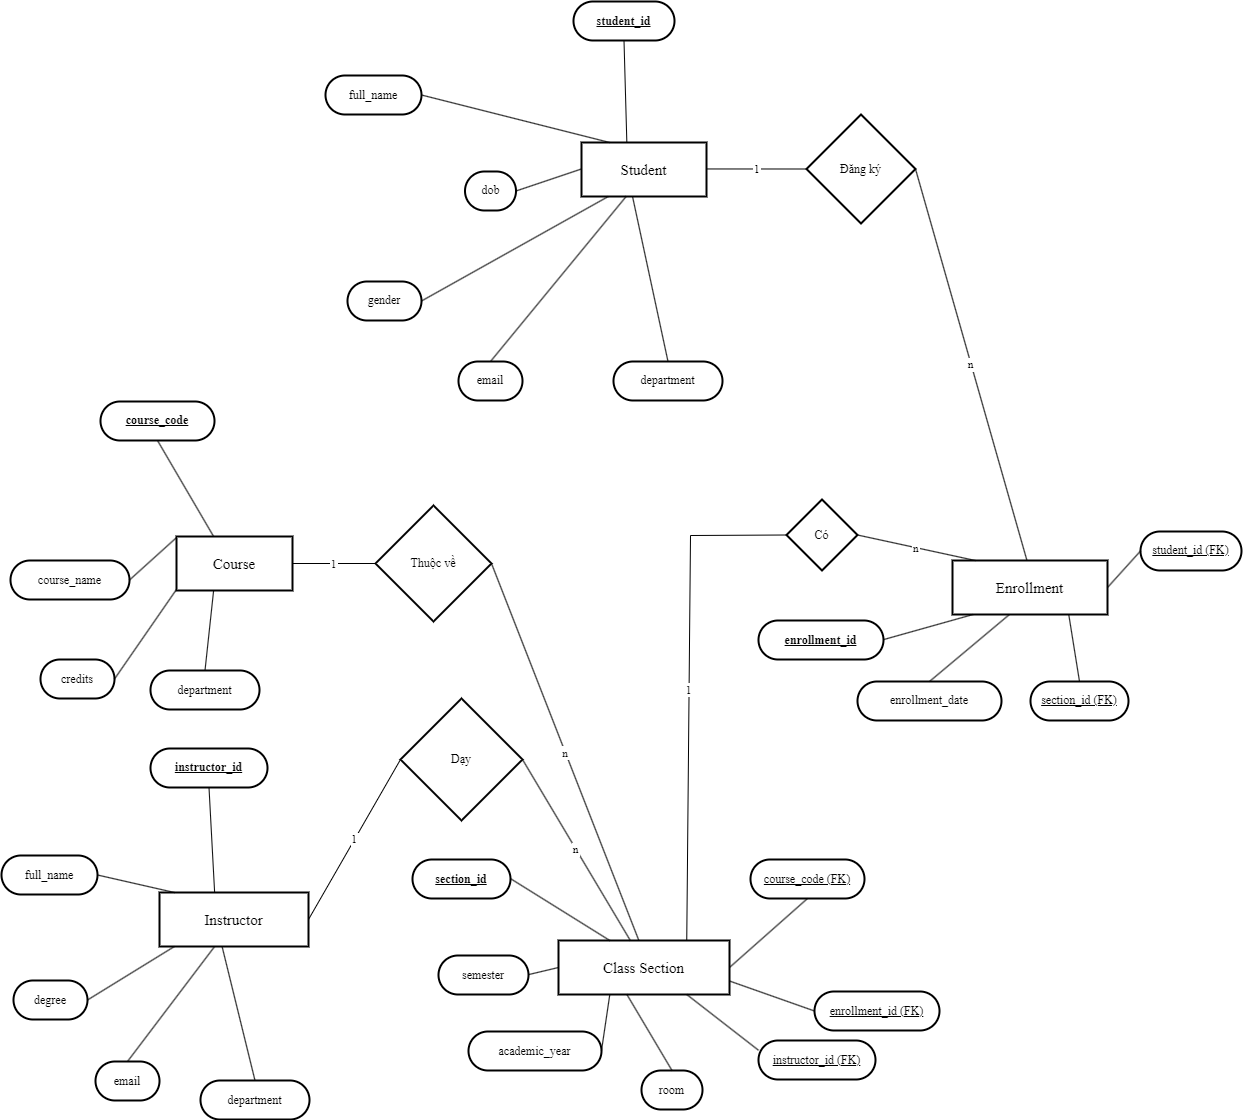

The diagram above was exported from draw.io. Its source (the exported page's mxGraphModel, read from the mxfile embedded in the PNG):
<mxGraphModel dx="1754" dy="1065" grid="1" gridSize="10" guides="1" tooltips="1" connect="1" arrows="1" fold="1" page="1" pageScale="1" pageWidth="827" pageHeight="1169" math="0" shadow="0">
  <root>
    <mxCell id="0" />
    <mxCell id="1" parent="0" />
    <mxCell id="j3wf3UltNoXK6tvZQ_YG-170" parent="1" style="whiteSpace=wrap;strokeWidth=2;fontFamily=Times New Roman;labelBorderColor=none;fontSize=15;" value="Student" vertex="1">
      <mxGeometry height="54" width="125" x="611" y="191" as="geometry" />
    </mxCell>
    <mxCell id="j3wf3UltNoXK6tvZQ_YG-171" parent="1" style="whiteSpace=wrap;strokeWidth=2;fontFamily=Times New Roman;labelBorderColor=none;fontSize=15;" value="Course" vertex="1">
      <mxGeometry height="54" width="116" x="206" y="585" as="geometry" />
    </mxCell>
    <mxCell id="j3wf3UltNoXK6tvZQ_YG-172" parent="1" style="whiteSpace=wrap;strokeWidth=2;fontFamily=Times New Roman;labelBorderColor=none;fontSize=15;" value="Instructor" vertex="1">
      <mxGeometry height="54" width="149" x="189" y="941" as="geometry" />
    </mxCell>
    <mxCell id="j3wf3UltNoXK6tvZQ_YG-173" parent="1" style="whiteSpace=wrap;strokeWidth=2;fontFamily=Times New Roman;labelBorderColor=none;fontSize=15;" value="Class Section" vertex="1">
      <mxGeometry height="54" width="171" x="588" y="989" as="geometry" />
    </mxCell>
    <mxCell id="j3wf3UltNoXK6tvZQ_YG-174" parent="1" style="whiteSpace=wrap;strokeWidth=2;fontFamily=Times New Roman;labelBorderColor=none;fontSize=15;" value="Enrollment" vertex="1">
      <mxGeometry height="54" width="155" x="982" y="609" as="geometry" />
    </mxCell>
    <mxCell id="j3wf3UltNoXK6tvZQ_YG-175" parent="1" style="rhombus;strokeWidth=2;whiteSpace=wrap;fontFamily=Times New Roman;labelBorderColor=none;" value="Đăng ký" vertex="1">
      <mxGeometry height="109" width="109" x="836" y="163" as="geometry" />
    </mxCell>
    <mxCell id="j3wf3UltNoXK6tvZQ_YG-176" parent="1" style="rhombus;strokeWidth=2;whiteSpace=wrap;fontFamily=Times New Roman;labelBorderColor=none;" value="Có" vertex="1">
      <mxGeometry height="71" width="71" x="816" y="548" as="geometry" />
    </mxCell>
    <mxCell id="j3wf3UltNoXK6tvZQ_YG-177" parent="1" style="rhombus;strokeWidth=2;whiteSpace=wrap;fontFamily=Times New Roman;labelBorderColor=none;" value="Thuộc về" vertex="1">
      <mxGeometry height="116" width="116" x="405" y="554" as="geometry" />
    </mxCell>
    <mxCell id="j3wf3UltNoXK6tvZQ_YG-178" parent="1" style="rhombus;strokeWidth=2;whiteSpace=wrap;fontFamily=Times New Roman;labelBorderColor=none;" value="Dạy" vertex="1">
      <mxGeometry height="122" width="122" x="430" y="747" as="geometry" />
    </mxCell>
    <mxCell id="j3wf3UltNoXK6tvZQ_YG-179" parent="1" style="rounded=1;whiteSpace=wrap;arcSize=50;strokeWidth=2;fontStyle=5;fontFamily=Times New Roman;labelBorderColor=none;" value="student_id" vertex="1">
      <mxGeometry height="39" width="101" x="603" y="50" as="geometry" />
    </mxCell>
    <mxCell id="j3wf3UltNoXK6tvZQ_YG-180" parent="1" style="rounded=1;whiteSpace=wrap;arcSize=50;strokeWidth=2;fontFamily=Times New Roman;labelBorderColor=none;" value="full_name" vertex="1">
      <mxGeometry height="39" width="96" x="355" y="124" as="geometry" />
    </mxCell>
    <mxCell id="j3wf3UltNoXK6tvZQ_YG-181" parent="1" style="rounded=1;whiteSpace=wrap;arcSize=50;strokeWidth=2;fontFamily=Times New Roman;labelBorderColor=none;" value="dob" vertex="1">
      <mxGeometry height="39" width="51" x="494.5" y="220" as="geometry" />
    </mxCell>
    <mxCell id="j3wf3UltNoXK6tvZQ_YG-182" parent="1" style="rounded=1;whiteSpace=wrap;arcSize=50;strokeWidth=2;fontFamily=Times New Roman;labelBorderColor=none;" value="gender" vertex="1">
      <mxGeometry height="39" width="74" x="377" y="330" as="geometry" />
    </mxCell>
    <mxCell id="j3wf3UltNoXK6tvZQ_YG-183" parent="1" style="rounded=1;whiteSpace=wrap;arcSize=50;strokeWidth=2;fontFamily=Times New Roman;labelBorderColor=none;" value="email" vertex="1">
      <mxGeometry height="39" width="64" x="488" y="410" as="geometry" />
    </mxCell>
    <mxCell id="j3wf3UltNoXK6tvZQ_YG-184" parent="1" style="rounded=1;whiteSpace=wrap;arcSize=50;strokeWidth=2;fontFamily=Times New Roman;labelBorderColor=none;" value="department" vertex="1">
      <mxGeometry height="39" width="109" x="643" y="410" as="geometry" />
    </mxCell>
    <mxCell id="j3wf3UltNoXK6tvZQ_YG-185" parent="1" style="rounded=1;whiteSpace=wrap;arcSize=50;strokeWidth=2;fontFamily=Times New Roman;labelBorderColor=none;fontStyle=5" value="course_code" vertex="1">
      <mxGeometry height="39" width="114" x="130" y="450" as="geometry" />
    </mxCell>
    <mxCell id="j3wf3UltNoXK6tvZQ_YG-186" parent="1" style="rounded=1;whiteSpace=wrap;arcSize=50;strokeWidth=2;fontFamily=Times New Roman;labelBorderColor=none;" value="course_name" vertex="1">
      <mxGeometry height="39" width="119" x="40" y="609" as="geometry" />
    </mxCell>
    <mxCell id="j3wf3UltNoXK6tvZQ_YG-187" parent="1" style="rounded=1;whiteSpace=wrap;arcSize=50;strokeWidth=2;fontFamily=Times New Roman;labelBorderColor=none;" value="credits" vertex="1">
      <mxGeometry height="39" width="74" x="70" y="708" as="geometry" />
    </mxCell>
    <mxCell id="j3wf3UltNoXK6tvZQ_YG-188" parent="1" style="rounded=1;whiteSpace=wrap;arcSize=50;strokeWidth=2;fontFamily=Times New Roman;labelBorderColor=none;" value="department" vertex="1">
      <mxGeometry height="39" width="109" x="180" y="719" as="geometry" />
    </mxCell>
    <mxCell id="j3wf3UltNoXK6tvZQ_YG-189" parent="1" style="rounded=1;whiteSpace=wrap;arcSize=50;strokeWidth=2;fontFamily=Times New Roman;labelBorderColor=none;fontStyle=5" value="instructor_id" vertex="1">
      <mxGeometry height="39" width="117" x="180" y="797" as="geometry" />
    </mxCell>
    <mxCell id="j3wf3UltNoXK6tvZQ_YG-190" parent="1" style="rounded=1;whiteSpace=wrap;arcSize=50;strokeWidth=2;fontFamily=Times New Roman;labelBorderColor=none;" value="full_name" vertex="1">
      <mxGeometry height="39" width="96" x="31" y="904" as="geometry" />
    </mxCell>
    <mxCell id="j3wf3UltNoXK6tvZQ_YG-191" parent="1" style="rounded=1;whiteSpace=wrap;arcSize=50;strokeWidth=2;fontFamily=Times New Roman;labelBorderColor=none;" value="degree" vertex="1">
      <mxGeometry height="39" width="74" x="43" y="1029" as="geometry" />
    </mxCell>
    <mxCell id="j3wf3UltNoXK6tvZQ_YG-192" parent="1" style="rounded=1;whiteSpace=wrap;arcSize=50;strokeWidth=2;fontFamily=Times New Roman;labelBorderColor=none;" value="email" vertex="1">
      <mxGeometry height="39" width="64" x="125" y="1110" as="geometry" />
    </mxCell>
    <mxCell id="j3wf3UltNoXK6tvZQ_YG-193" parent="1" style="rounded=1;whiteSpace=wrap;arcSize=50;strokeWidth=2;fontFamily=Times New Roman;labelBorderColor=none;" value="department" vertex="1">
      <mxGeometry height="39" width="109" x="230" y="1129" as="geometry" />
    </mxCell>
    <mxCell id="j3wf3UltNoXK6tvZQ_YG-194" parent="1" style="rounded=1;whiteSpace=wrap;arcSize=50;strokeWidth=2;fontFamily=Times New Roman;labelBorderColor=none;fontStyle=5" value="section_id" vertex="1">
      <mxGeometry height="39" width="98" x="442" y="908" as="geometry" />
    </mxCell>
    <mxCell id="j3wf3UltNoXK6tvZQ_YG-195" parent="1" style="rounded=1;whiteSpace=wrap;arcSize=50;strokeWidth=2;fontFamily=Times New Roman;labelBorderColor=none;" value="semester" vertex="1">
      <mxGeometry height="39" width="90" x="468" y="1004" as="geometry" />
    </mxCell>
    <mxCell id="j3wf3UltNoXK6tvZQ_YG-196" parent="1" style="rounded=1;whiteSpace=wrap;arcSize=50;strokeWidth=2;fontFamily=Times New Roman;labelBorderColor=none;" value="academic_year" vertex="1">
      <mxGeometry height="39" width="133" x="498" y="1080" as="geometry" />
    </mxCell>
    <mxCell id="j3wf3UltNoXK6tvZQ_YG-197" parent="1" style="rounded=1;whiteSpace=wrap;arcSize=50;strokeWidth=2;fontFamily=Times New Roman;labelBorderColor=none;" value="room" vertex="1">
      <mxGeometry height="39" width="61" x="671" y="1119" as="geometry" />
    </mxCell>
    <mxCell id="j3wf3UltNoXK6tvZQ_YG-198" parent="1" style="rounded=1;whiteSpace=wrap;arcSize=50;strokeWidth=2;fontFamily=Times New Roman;labelBorderColor=none;fontStyle=5" value="enrollment_id" vertex="1">
      <mxGeometry height="39" width="125" x="788" y="669" as="geometry" />
    </mxCell>
    <mxCell id="j3wf3UltNoXK6tvZQ_YG-199" parent="1" style="rounded=1;whiteSpace=wrap;arcSize=50;strokeWidth=2;fontFamily=Times New Roman;labelBorderColor=none;" value="enrollment_date" vertex="1">
      <mxGeometry height="39" width="144" x="887" y="730" as="geometry" />
    </mxCell>
    <mxCell id="j3wf3UltNoXK6tvZQ_YG-200" edge="1" parent="1" source="j3wf3UltNoXK6tvZQ_YG-170" style="curved=1;startArrow=none;endArrow=none;exitX=1;exitY=0.49;entryX=0;entryY=0.5;rounded=0;fontFamily=Times New Roman;labelBorderColor=none;" target="j3wf3UltNoXK6tvZQ_YG-175" value="1">
      <mxGeometry relative="1" as="geometry">
        <Array as="points" />
      </mxGeometry>
    </mxCell>
    <mxCell id="j3wf3UltNoXK6tvZQ_YG-201" edge="1" parent="1" source="j3wf3UltNoXK6tvZQ_YG-175" style="startArrow=none;endArrow=none;exitX=1;exitY=0.5;entryX=0.48;entryY=-0.01;rounded=0;fontFamily=Times New Roman;labelBorderColor=none;" target="j3wf3UltNoXK6tvZQ_YG-174" value="n">
      <mxGeometry relative="1" as="geometry" />
    </mxCell>
    <mxCell id="j3wf3UltNoXK6tvZQ_YG-202" edge="1" parent="1" source="j3wf3UltNoXK6tvZQ_YG-173" style="startArrow=none;endArrow=none;exitX=0.75;exitY=0;entryX=0;entryY=0.5;rounded=0;fontFamily=Times New Roman;labelBorderColor=none;exitDx=0;exitDy=0;" target="j3wf3UltNoXK6tvZQ_YG-176" value="1">
      <mxGeometry relative="1" as="geometry">
        <Array as="points">
          <mxPoint x="720" y="584" />
        </Array>
        <mxPoint x="720" y="583" as="sourcePoint" />
      </mxGeometry>
    </mxCell>
    <mxCell id="j3wf3UltNoXK6tvZQ_YG-203" edge="1" parent="1" source="j3wf3UltNoXK6tvZQ_YG-176" style="startArrow=none;endArrow=none;exitX=0.99;exitY=0.5;entryX=0.14;entryY=-0.01;rounded=0;fontFamily=Times New Roman;labelBorderColor=none;" target="j3wf3UltNoXK6tvZQ_YG-174" value="n">
      <mxGeometry relative="1" as="geometry" />
    </mxCell>
    <mxCell id="j3wf3UltNoXK6tvZQ_YG-204" edge="1" parent="1" source="j3wf3UltNoXK6tvZQ_YG-171" style="curved=1;startArrow=none;endArrow=none;exitX=1;exitY=0.5;entryX=0;entryY=0.5;rounded=0;fontFamily=Times New Roman;labelBorderColor=none;" target="j3wf3UltNoXK6tvZQ_YG-177" value="1">
      <mxGeometry relative="1" as="geometry">
        <Array as="points" />
      </mxGeometry>
    </mxCell>
    <mxCell id="j3wf3UltNoXK6tvZQ_YG-205" edge="1" parent="1" source="j3wf3UltNoXK6tvZQ_YG-177" style="startArrow=none;endArrow=none;exitX=1;exitY=0.5;entryX=0.47;entryY=0;rounded=0;fontFamily=Times New Roman;labelBorderColor=none;" target="j3wf3UltNoXK6tvZQ_YG-173" value="n">
      <mxGeometry relative="1" as="geometry" />
    </mxCell>
    <mxCell id="j3wf3UltNoXK6tvZQ_YG-206" edge="1" parent="1" source="j3wf3UltNoXK6tvZQ_YG-172" style="curved=1;startArrow=none;endArrow=none;exitX=1;exitY=0.5;entryX=0;entryY=0.5;rounded=0;fontFamily=Times New Roman;labelBorderColor=none;" target="j3wf3UltNoXK6tvZQ_YG-178" value="1">
      <mxGeometry relative="1" as="geometry">
        <Array as="points" />
      </mxGeometry>
    </mxCell>
    <mxCell id="j3wf3UltNoXK6tvZQ_YG-207" edge="1" parent="1" source="j3wf3UltNoXK6tvZQ_YG-178" style="startArrow=none;endArrow=none;exitX=1;exitY=0.5;entryX=0.42;entryY=0;rounded=0;fontFamily=Times New Roman;labelBorderColor=none;" target="j3wf3UltNoXK6tvZQ_YG-173" value="n">
      <mxGeometry relative="1" as="geometry" />
    </mxCell>
    <mxCell id="j3wf3UltNoXK6tvZQ_YG-208" edge="1" parent="1" source="j3wf3UltNoXK6tvZQ_YG-179" style="startArrow=none;endArrow=none;exitX=0.5;exitY=1;entryX=0.36;entryY=-0.01;rounded=0;fontFamily=Times New Roman;labelBorderColor=none;exitDx=0;exitDy=0;" target="j3wf3UltNoXK6tvZQ_YG-170" value="">
      <mxGeometry relative="1" as="geometry" />
    </mxCell>
    <mxCell id="j3wf3UltNoXK6tvZQ_YG-209" edge="1" parent="1" source="j3wf3UltNoXK6tvZQ_YG-180" style="startArrow=none;endArrow=none;exitX=1;exitY=0.5;entryX=0.22;entryY=-0.01;rounded=0;fontFamily=Times New Roman;labelBorderColor=none;" target="j3wf3UltNoXK6tvZQ_YG-170" value="">
      <mxGeometry relative="1" as="geometry" />
    </mxCell>
    <mxCell id="j3wf3UltNoXK6tvZQ_YG-210" edge="1" parent="1" source="j3wf3UltNoXK6tvZQ_YG-181" style="startArrow=none;endArrow=none;exitX=1.01;exitY=0.5;entryX=0;entryY=0.49;rounded=0;fontFamily=Times New Roman;labelBorderColor=none;" target="j3wf3UltNoXK6tvZQ_YG-170" value="">
      <mxGeometry relative="1" as="geometry" />
    </mxCell>
    <mxCell id="j3wf3UltNoXK6tvZQ_YG-211" edge="1" parent="1" source="j3wf3UltNoXK6tvZQ_YG-182" style="startArrow=none;endArrow=none;exitX=1;exitY=0.5;entryX=0.22;entryY=0.99;rounded=0;fontFamily=Times New Roman;labelBorderColor=none;" target="j3wf3UltNoXK6tvZQ_YG-170" value="">
      <mxGeometry relative="1" as="geometry" />
    </mxCell>
    <mxCell id="j3wf3UltNoXK6tvZQ_YG-212" edge="1" parent="1" source="j3wf3UltNoXK6tvZQ_YG-183" style="startArrow=none;endArrow=none;exitX=0.5;exitY=0;entryX=0.36;entryY=0.99;rounded=0;fontFamily=Times New Roman;labelBorderColor=none;exitDx=0;exitDy=0;" target="j3wf3UltNoXK6tvZQ_YG-170" value="">
      <mxGeometry relative="1" as="geometry" />
    </mxCell>
    <mxCell id="j3wf3UltNoXK6tvZQ_YG-213" edge="1" parent="1" source="j3wf3UltNoXK6tvZQ_YG-184" style="startArrow=none;endArrow=none;exitX=0.5;exitY=0;entryX=0.41;entryY=0.99;rounded=0;fontFamily=Times New Roman;labelBorderColor=none;exitDx=0;exitDy=0;" target="j3wf3UltNoXK6tvZQ_YG-170" value="">
      <mxGeometry relative="1" as="geometry" />
    </mxCell>
    <mxCell id="j3wf3UltNoXK6tvZQ_YG-214" edge="1" parent="1" source="j3wf3UltNoXK6tvZQ_YG-185" style="startArrow=none;endArrow=none;exitX=0.5;exitY=1;entryX=0.32;entryY=0;rounded=0;fontFamily=Times New Roman;labelBorderColor=none;exitDx=0;exitDy=0;" target="j3wf3UltNoXK6tvZQ_YG-171" value="">
      <mxGeometry relative="1" as="geometry" />
    </mxCell>
    <mxCell id="j3wf3UltNoXK6tvZQ_YG-215" edge="1" parent="1" source="j3wf3UltNoXK6tvZQ_YG-186" style="startArrow=none;endArrow=none;exitX=1;exitY=0.5;entryX=0;entryY=0.02;rounded=0;fontFamily=Times New Roman;labelBorderColor=none;" target="j3wf3UltNoXK6tvZQ_YG-171" value="">
      <mxGeometry relative="1" as="geometry" />
    </mxCell>
    <mxCell id="j3wf3UltNoXK6tvZQ_YG-216" edge="1" parent="1" source="j3wf3UltNoXK6tvZQ_YG-187" style="startArrow=none;endArrow=none;exitX=0.99;exitY=0.5;entryX=0;entryY=0.98;rounded=0;fontFamily=Times New Roman;labelBorderColor=none;" target="j3wf3UltNoXK6tvZQ_YG-171" value="">
      <mxGeometry relative="1" as="geometry" />
    </mxCell>
    <mxCell id="j3wf3UltNoXK6tvZQ_YG-217" edge="1" parent="1" source="j3wf3UltNoXK6tvZQ_YG-188" style="startArrow=none;endArrow=none;exitX=0.5;exitY=0;entryX=0.32;entryY=1;rounded=0;fontFamily=Times New Roman;labelBorderColor=none;exitDx=0;exitDy=0;" target="j3wf3UltNoXK6tvZQ_YG-171" value="">
      <mxGeometry relative="1" as="geometry" />
    </mxCell>
    <mxCell id="j3wf3UltNoXK6tvZQ_YG-218" edge="1" parent="1" source="j3wf3UltNoXK6tvZQ_YG-189" style="startArrow=none;endArrow=none;exitX=0.5;exitY=1;entryX=0.37;entryY=0;rounded=0;fontFamily=Times New Roman;labelBorderColor=none;exitDx=0;exitDy=0;" target="j3wf3UltNoXK6tvZQ_YG-172" value="">
      <mxGeometry relative="1" as="geometry" />
    </mxCell>
    <mxCell id="j3wf3UltNoXK6tvZQ_YG-219" edge="1" parent="1" source="j3wf3UltNoXK6tvZQ_YG-190" style="startArrow=none;endArrow=none;exitX=1.01;exitY=0.5;entryX=0.1;entryY=0;rounded=0;fontFamily=Times New Roman;labelBorderColor=none;" target="j3wf3UltNoXK6tvZQ_YG-172" value="">
      <mxGeometry relative="1" as="geometry" />
    </mxCell>
    <mxCell id="j3wf3UltNoXK6tvZQ_YG-220" edge="1" parent="1" source="j3wf3UltNoXK6tvZQ_YG-191" style="startArrow=none;endArrow=none;exitX=1.01;exitY=0.5;entryX=0.1;entryY=1;rounded=0;fontFamily=Times New Roman;labelBorderColor=none;" target="j3wf3UltNoXK6tvZQ_YG-172" value="">
      <mxGeometry relative="1" as="geometry" />
    </mxCell>
    <mxCell id="j3wf3UltNoXK6tvZQ_YG-221" edge="1" parent="1" source="j3wf3UltNoXK6tvZQ_YG-192" style="startArrow=none;endArrow=none;exitX=0.5;exitY=0;entryX=0.37;entryY=1;rounded=0;fontFamily=Times New Roman;labelBorderColor=none;exitDx=0;exitDy=0;" target="j3wf3UltNoXK6tvZQ_YG-172" value="">
      <mxGeometry relative="1" as="geometry" />
    </mxCell>
    <mxCell id="j3wf3UltNoXK6tvZQ_YG-222" edge="1" parent="1" source="j3wf3UltNoXK6tvZQ_YG-193" style="startArrow=none;endArrow=none;exitX=0.5;exitY=0;entryX=0.42;entryY=1;rounded=0;fontFamily=Times New Roman;labelBorderColor=none;exitDx=0;exitDy=0;" target="j3wf3UltNoXK6tvZQ_YG-172" value="">
      <mxGeometry relative="1" as="geometry" />
    </mxCell>
    <mxCell id="j3wf3UltNoXK6tvZQ_YG-223" edge="1" parent="1" source="j3wf3UltNoXK6tvZQ_YG-194" style="startArrow=none;endArrow=none;exitX=1;exitY=0.49;entryX=0.3;entryY=0;rounded=0;fontFamily=Times New Roman;labelBorderColor=none;" target="j3wf3UltNoXK6tvZQ_YG-173" value="">
      <mxGeometry relative="1" as="geometry" />
    </mxCell>
    <mxCell id="j3wf3UltNoXK6tvZQ_YG-224" edge="1" parent="1" source="j3wf3UltNoXK6tvZQ_YG-195" style="startArrow=none;endArrow=none;exitX=1;exitY=0.49;entryX=0;entryY=0.5;rounded=0;fontFamily=Times New Roman;labelBorderColor=none;" target="j3wf3UltNoXK6tvZQ_YG-173" value="">
      <mxGeometry relative="1" as="geometry" />
    </mxCell>
    <mxCell id="j3wf3UltNoXK6tvZQ_YG-225" edge="1" parent="1" source="j3wf3UltNoXK6tvZQ_YG-196" style="startArrow=none;endArrow=none;exitX=0.99;exitY=0.49;entryX=0.3;entryY=1;rounded=0;fontFamily=Times New Roman;labelBorderColor=none;" target="j3wf3UltNoXK6tvZQ_YG-173" value="">
      <mxGeometry relative="1" as="geometry" />
    </mxCell>
    <mxCell id="j3wf3UltNoXK6tvZQ_YG-226" edge="1" parent="1" source="j3wf3UltNoXK6tvZQ_YG-197" style="startArrow=none;endArrow=none;exitX=0.5;exitY=0;entryX=0.4;entryY=1;rounded=0;fontFamily=Times New Roman;labelBorderColor=none;exitDx=0;exitDy=0;" target="j3wf3UltNoXK6tvZQ_YG-173" value="">
      <mxGeometry relative="1" as="geometry" />
    </mxCell>
    <mxCell id="j3wf3UltNoXK6tvZQ_YG-227" edge="1" parent="1" source="j3wf3UltNoXK6tvZQ_YG-198" style="startArrow=none;endArrow=none;exitX=1.01;exitY=0.49;entryX=0.14;entryY=0.99;rounded=0;fontFamily=Times New Roman;labelBorderColor=none;" target="j3wf3UltNoXK6tvZQ_YG-174" value="">
      <mxGeometry relative="1" as="geometry" />
    </mxCell>
    <mxCell id="j3wf3UltNoXK6tvZQ_YG-228" edge="1" parent="1" source="j3wf3UltNoXK6tvZQ_YG-199" style="startArrow=none;endArrow=none;exitX=0.5;exitY=0;entryX=0.37;entryY=0.99;rounded=0;fontFamily=Times New Roman;labelBorderColor=none;exitDx=0;exitDy=0;" target="j3wf3UltNoXK6tvZQ_YG-174" value="">
      <mxGeometry relative="1" as="geometry" />
    </mxCell>
    <mxCell id="ibyTlwgfls9K4E_-odCp-1" parent="1" style="rounded=1;whiteSpace=wrap;arcSize=50;strokeWidth=2;fontFamily=Times New Roman;labelBorderColor=none;fontStyle=4" value="course_code (FK)" vertex="1">
      <mxGeometry height="39" width="114" x="780" y="908" as="geometry" />
    </mxCell>
    <mxCell id="ibyTlwgfls9K4E_-odCp-2" edge="1" parent="1" source="ibyTlwgfls9K4E_-odCp-1" style="startArrow=none;endArrow=none;exitX=0.5;exitY=1;entryX=1;entryY=0.5;rounded=0;fontFamily=Times New Roman;labelBorderColor=none;entryDx=0;entryDy=0;exitDx=0;exitDy=0;" target="j3wf3UltNoXK6tvZQ_YG-173" value="">
      <mxGeometry relative="1" as="geometry">
        <mxPoint x="848" y="989" as="sourcePoint" />
        <mxPoint x="975" y="1051" as="targetPoint" />
      </mxGeometry>
    </mxCell>
    <mxCell id="ibyTlwgfls9K4E_-odCp-3" parent="1" style="rounded=1;whiteSpace=wrap;arcSize=50;strokeWidth=2;fontFamily=Times New Roman;labelBorderColor=none;fontStyle=4" value="instructor_id (FK)" vertex="1">
      <mxGeometry height="39" width="117" x="788" y="1089" as="geometry" />
    </mxCell>
    <mxCell id="ibyTlwgfls9K4E_-odCp-4" edge="1" parent="1" source="ibyTlwgfls9K4E_-odCp-3" style="startArrow=none;endArrow=none;exitX=0;exitY=0.25;entryX=0.75;entryY=1;rounded=0;fontFamily=Times New Roman;labelBorderColor=none;entryDx=0;entryDy=0;exitDx=0;exitDy=0;" target="j3wf3UltNoXK6tvZQ_YG-173" value="">
      <mxGeometry relative="1" as="geometry">
        <mxPoint x="878" y="1059" as="sourcePoint" />
        <mxPoint x="828" y="1128" as="targetPoint" />
      </mxGeometry>
    </mxCell>
    <mxCell id="ibyTlwgfls9K4E_-odCp-5" parent="1" style="rounded=1;whiteSpace=wrap;arcSize=50;strokeWidth=2;fontFamily=Times New Roman;labelBorderColor=none;fontStyle=4" value="enrollment_id (FK)" vertex="1">
      <mxGeometry height="39" width="125" x="844" y="1040" as="geometry" />
    </mxCell>
    <mxCell id="ibyTlwgfls9K4E_-odCp-6" edge="1" parent="1" source="j3wf3UltNoXK6tvZQ_YG-173" style="startArrow=none;endArrow=none;exitX=1;exitY=0.75;entryX=0;entryY=0.5;rounded=0;fontFamily=Times New Roman;labelBorderColor=none;exitDx=0;exitDy=0;entryDx=0;entryDy=0;" target="ibyTlwgfls9K4E_-odCp-5" value="">
      <mxGeometry relative="1" as="geometry">
        <mxPoint x="1028" y="1024" as="sourcePoint" />
        <mxPoint x="844" y="1048.5" as="targetPoint" />
      </mxGeometry>
    </mxCell>
    <mxCell id="ibyTlwgfls9K4E_-odCp-7" parent="1" style="rounded=1;whiteSpace=wrap;arcSize=50;strokeWidth=2;fontFamily=Times New Roman;labelBorderColor=none;fontStyle=4" value="section_id (FK)" vertex="1">
      <mxGeometry height="39" width="98" x="1060" y="730" as="geometry" />
    </mxCell>
    <mxCell id="ibyTlwgfls9K4E_-odCp-8" parent="1" style="rounded=1;whiteSpace=wrap;arcSize=50;strokeWidth=2;fontStyle=4;fontFamily=Times New Roman;labelBorderColor=none;" value="student_id (FK)" vertex="1">
      <mxGeometry height="39" width="101" x="1170" y="580" as="geometry" />
    </mxCell>
    <mxCell id="ibyTlwgfls9K4E_-odCp-9" edge="1" parent="1" source="ibyTlwgfls9K4E_-odCp-8" style="startArrow=none;endArrow=none;exitX=0;exitY=0.5;entryX=1;entryY=0.5;rounded=0;fontFamily=Times New Roman;labelBorderColor=none;entryDx=0;entryDy=0;exitDx=0;exitDy=0;" target="j3wf3UltNoXK6tvZQ_YG-174" value="">
      <mxGeometry relative="1" as="geometry">
        <mxPoint x="1200" y="824" as="sourcePoint" />
        <mxPoint x="1316" y="710" as="targetPoint" />
      </mxGeometry>
    </mxCell>
    <mxCell id="ibyTlwgfls9K4E_-odCp-10" edge="1" parent="1" source="ibyTlwgfls9K4E_-odCp-7" style="startArrow=none;endArrow=none;exitX=0.5;exitY=0;entryX=0.75;entryY=1;rounded=0;fontFamily=Times New Roman;labelBorderColor=none;entryDx=0;entryDy=0;exitDx=0;exitDy=0;" target="j3wf3UltNoXK6tvZQ_YG-174" value="">
      <mxGeometry relative="1" as="geometry">
        <mxPoint x="1180" y="854" as="sourcePoint" />
        <mxPoint x="1296" y="740" as="targetPoint" />
      </mxGeometry>
    </mxCell>
  </root>
</mxGraphModel>